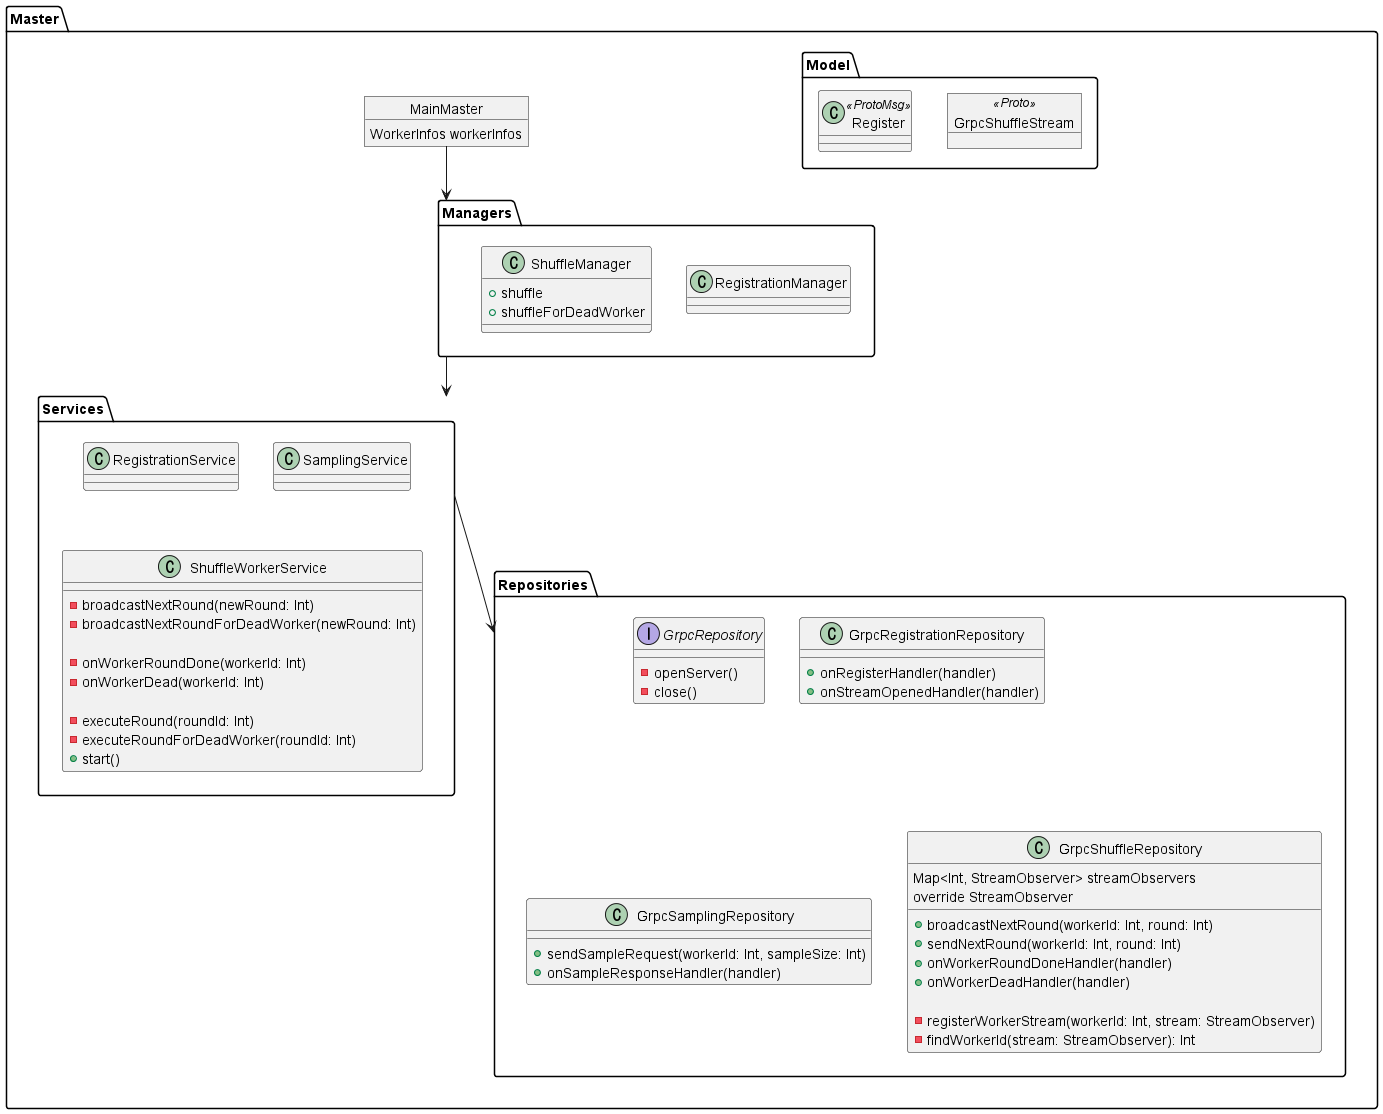

The diagram above was rendered by PlantUML. Its source (embedded in the PNG):
@startuml

package Master {
    object MainMaster {
        WorkerInfos workerInfos
    }

    folder "Managers" {
        class RegistrationManager {

        }

        class ShuffleManager {
            + shuffle
            + shuffleForDeadWorker
        }
    }

    folder "Services" {
        class RegistrationService {

        }

        class SamplingService {

        }

        class ShuffleWorkerService {
            - broadcastNextRound(newRound: Int)
            - broadcastNextRoundForDeadWorker(newRound: Int)

            - onWorkerRoundDone(workerId: Int)
            - onWorkerDead(workerId: Int)

            - executeRound(roundId: Int)
            - executeRoundForDeadWorker(roundId: Int)
            + start()
        }
    }
    
    folder "Repositories" {
        
        interface GrpcRepository {
            
            - openServer()
            - close()

        }

        class GrpcRegistrationRepository {
            + onRegisterHandler(handler)
            + onStreamOpenedHandler(handler)

        }

        class GrpcSamplingRepository {
            + sendSampleRequest(workerId: Int, sampleSize: Int)
            + onSampleResponseHandler(handler)
        }

        class GrpcShuffleRepository {
            Map<Int, StreamObserver> streamObservers
            override StreamObserver

            + broadcastNextRound(workerId: Int, round: Int)
            + sendNextRound(workerId: Int, round: Int)
            + onWorkerRoundDoneHandler(handler)
            + onWorkerDeadHandler(handler)

            - registerWorkerStream(workerId: Int, stream: StreamObserver)
            - findWorkerId(stream: StreamObserver): Int
        }
    }
    
    folder Model {
        object GrpcShuffleStream <<Proto>>

        class Register  <<ProtoMsg>>
    }

    ' Relationships
    MainMaster --> Managers
    Managers --> Services
    Services --> Repositories
    
}


@enduml